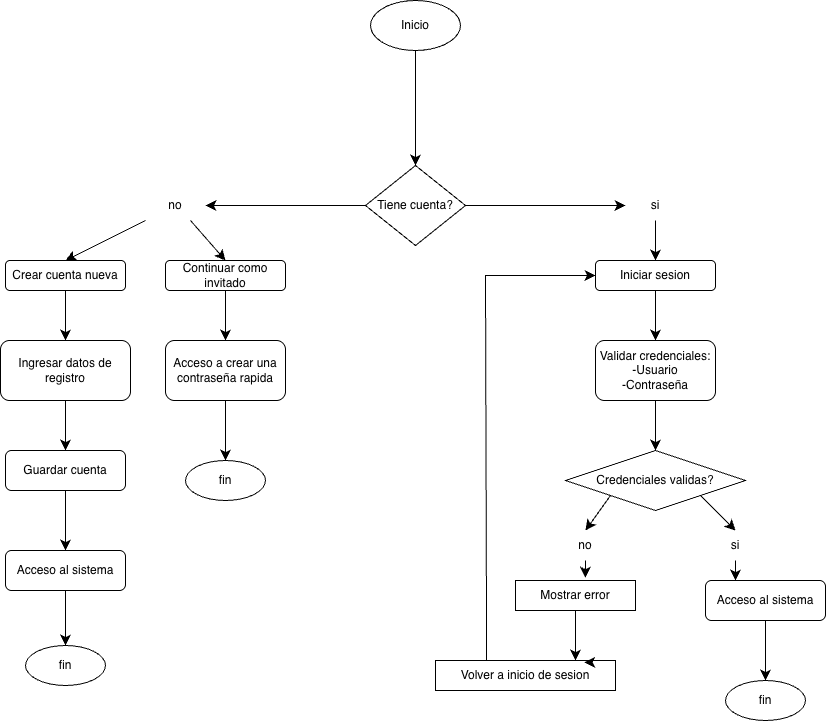

The diagram above was exported from draw.io. Its source (the exported page's mxGraphModel, read from the mxfile embedded in the PNG):
<mxGraphModel dx="2031" dy="865" grid="1" gridSize="10" guides="1" tooltips="1" connect="1" arrows="1" fold="1" page="1" pageScale="1" pageWidth="827" pageHeight="1169" math="0" shadow="0">
  <root>
    <mxCell id="0" />
    <mxCell id="1" parent="0" />
    <mxCell id="-CKZJWhsgHvu2YD7kqCM-1" edge="1" parent="1" source="-CKZJWhsgHvu2YD7kqCM-2" style="edgeStyle=none;curved=1;rounded=0;orthogonalLoop=1;jettySize=auto;html=1;entryX=0.5;entryY=0;entryDx=0;entryDy=0;fontSize=12;startSize=8;endSize=8;" target="-CKZJWhsgHvu2YD7kqCM-5">
      <mxGeometry relative="1" as="geometry" />
    </mxCell>
    <mxCell id="-CKZJWhsgHvu2YD7kqCM-2" parent="1" style="ellipse;whiteSpace=wrap;html=1;" value="Inicio" vertex="1">
      <mxGeometry height="50" width="90" x="-135" y="370" as="geometry" />
    </mxCell>
    <mxCell id="-CKZJWhsgHvu2YD7kqCM-3" edge="1" parent="1" source="-CKZJWhsgHvu2YD7kqCM-5" style="edgeStyle=none;curved=1;rounded=0;orthogonalLoop=1;jettySize=auto;html=1;entryX=1;entryY=0.5;entryDx=0;entryDy=0;fontSize=12;startSize=8;endSize=8;" target="-CKZJWhsgHvu2YD7kqCM-9">
      <mxGeometry relative="1" as="geometry" />
    </mxCell>
    <mxCell id="-CKZJWhsgHvu2YD7kqCM-4" edge="1" parent="1" source="-CKZJWhsgHvu2YD7kqCM-5" style="edgeStyle=none;curved=1;rounded=0;orthogonalLoop=1;jettySize=auto;html=1;fontSize=12;startSize=8;endSize=8;" target="-CKZJWhsgHvu2YD7kqCM-7">
      <mxGeometry relative="1" as="geometry" />
    </mxCell>
    <mxCell id="-CKZJWhsgHvu2YD7kqCM-5" parent="1" style="rhombus;whiteSpace=wrap;html=1;" value="Tiene cuenta?" vertex="1">
      <mxGeometry height="80" width="100" x="-140" y="535" as="geometry" />
    </mxCell>
    <mxCell id="-CKZJWhsgHvu2YD7kqCM-6" edge="1" parent="1" source="-CKZJWhsgHvu2YD7kqCM-7" style="edgeStyle=none;curved=1;rounded=0;orthogonalLoop=1;jettySize=auto;html=1;entryX=0.5;entryY=0;entryDx=0;entryDy=0;fontSize=12;startSize=8;endSize=8;" target="-CKZJWhsgHvu2YD7kqCM-11">
      <mxGeometry relative="1" as="geometry" />
    </mxCell>
    <mxCell id="-CKZJWhsgHvu2YD7kqCM-7" parent="1" style="text;html=1;whiteSpace=wrap;strokeColor=none;fillColor=none;align=center;verticalAlign=middle;rounded=0;" value="si" vertex="1">
      <mxGeometry height="30" width="60" x="120" y="560" as="geometry" />
    </mxCell>
    <mxCell id="-CKZJWhsgHvu2YD7kqCM-8" edge="1" parent="1" source="-CKZJWhsgHvu2YD7kqCM-9" style="edgeStyle=none;curved=1;rounded=0;orthogonalLoop=1;jettySize=auto;html=1;entryX=0.5;entryY=0;entryDx=0;entryDy=0;fontSize=12;startSize=8;endSize=8;" target="-CKZJWhsgHvu2YD7kqCM-15">
      <mxGeometry relative="1" as="geometry" />
    </mxCell>
    <mxCell id="-CKZJWhsgHvu2YD7kqCM-43" edge="1" parent="1" source="-CKZJWhsgHvu2YD7kqCM-9" style="edgeStyle=none;curved=1;rounded=0;orthogonalLoop=1;jettySize=auto;html=1;exitX=0.75;exitY=1;exitDx=0;exitDy=0;entryX=0.5;entryY=0;entryDx=0;entryDy=0;fontSize=12;startSize=8;endSize=8;" target="-CKZJWhsgHvu2YD7kqCM-35">
      <mxGeometry relative="1" as="geometry" />
    </mxCell>
    <mxCell id="-CKZJWhsgHvu2YD7kqCM-9" parent="1" style="text;html=1;whiteSpace=wrap;strokeColor=none;fillColor=none;align=center;verticalAlign=middle;rounded=0;" value="no" vertex="1">
      <mxGeometry height="30" width="60" x="-360" y="560" as="geometry" />
    </mxCell>
    <mxCell id="-CKZJWhsgHvu2YD7kqCM-10" edge="1" parent="1" source="-CKZJWhsgHvu2YD7kqCM-11" style="edgeStyle=none;curved=1;rounded=0;orthogonalLoop=1;jettySize=auto;html=1;entryX=0.5;entryY=0;entryDx=0;entryDy=0;fontSize=12;startSize=8;endSize=8;" target="-CKZJWhsgHvu2YD7kqCM-13">
      <mxGeometry relative="1" as="geometry" />
    </mxCell>
    <mxCell id="-CKZJWhsgHvu2YD7kqCM-11" parent="1" style="rounded=1;whiteSpace=wrap;html=1;" value="Iniciar sesion" vertex="1">
      <mxGeometry height="30" width="120" x="90" y="630" as="geometry" />
    </mxCell>
    <mxCell id="-CKZJWhsgHvu2YD7kqCM-12" edge="1" parent="1" source="-CKZJWhsgHvu2YD7kqCM-13" style="edgeStyle=none;curved=1;rounded=0;orthogonalLoop=1;jettySize=auto;html=1;entryX=0.5;entryY=0;entryDx=0;entryDy=0;fontSize=12;startSize=8;endSize=8;">
      <mxGeometry relative="1" as="geometry">
        <mxPoint x="150" y="820" as="targetPoint" />
      </mxGeometry>
    </mxCell>
    <mxCell id="-CKZJWhsgHvu2YD7kqCM-13" parent="1" style="rounded=1;whiteSpace=wrap;html=1;" value="Validar credenciales:&lt;div&gt;-Usuario&lt;/div&gt;&lt;div&gt;-Contraseña&lt;/div&gt;" vertex="1">
      <mxGeometry height="60" width="120" x="90" y="710" as="geometry" />
    </mxCell>
    <mxCell id="-CKZJWhsgHvu2YD7kqCM-14" edge="1" parent="1" source="-CKZJWhsgHvu2YD7kqCM-15" style="edgeStyle=none;curved=1;rounded=0;orthogonalLoop=1;jettySize=auto;html=1;entryX=0.5;entryY=0;entryDx=0;entryDy=0;fontSize=12;startSize=8;endSize=8;" target="-CKZJWhsgHvu2YD7kqCM-17">
      <mxGeometry relative="1" as="geometry" />
    </mxCell>
    <mxCell id="-CKZJWhsgHvu2YD7kqCM-15" parent="1" style="rounded=1;whiteSpace=wrap;html=1;" value="Crear cuenta nueva" vertex="1">
      <mxGeometry height="30" width="120" x="-500" y="630" as="geometry" />
    </mxCell>
    <mxCell id="-CKZJWhsgHvu2YD7kqCM-16" edge="1" parent="1" source="-CKZJWhsgHvu2YD7kqCM-17" style="edgeStyle=none;curved=1;rounded=0;orthogonalLoop=1;jettySize=auto;html=1;entryX=0.5;entryY=0;entryDx=0;entryDy=0;fontSize=12;startSize=8;endSize=8;" target="-CKZJWhsgHvu2YD7kqCM-19">
      <mxGeometry relative="1" as="geometry" />
    </mxCell>
    <mxCell id="-CKZJWhsgHvu2YD7kqCM-17" parent="1" style="rounded=1;whiteSpace=wrap;html=1;" value="Ingresar datos de registro" vertex="1">
      <mxGeometry height="60" width="130" x="-505" y="710" as="geometry" />
    </mxCell>
    <mxCell id="-CKZJWhsgHvu2YD7kqCM-18" edge="1" parent="1" source="-CKZJWhsgHvu2YD7kqCM-19" style="edgeStyle=none;curved=1;rounded=0;orthogonalLoop=1;jettySize=auto;html=1;entryX=0.5;entryY=0;entryDx=0;entryDy=0;fontSize=12;startSize=8;endSize=8;" target="-CKZJWhsgHvu2YD7kqCM-21">
      <mxGeometry relative="1" as="geometry" />
    </mxCell>
    <mxCell id="-CKZJWhsgHvu2YD7kqCM-19" parent="1" style="rounded=1;whiteSpace=wrap;html=1;" value="Guardar cuenta" vertex="1">
      <mxGeometry height="40" width="120" x="-500" y="820" as="geometry" />
    </mxCell>
    <mxCell id="-CKZJWhsgHvu2YD7kqCM-20" edge="1" parent="1" source="-CKZJWhsgHvu2YD7kqCM-21" style="edgeStyle=none;curved=1;rounded=0;orthogonalLoop=1;jettySize=auto;html=1;entryX=0.5;entryY=0;entryDx=0;entryDy=0;fontSize=12;startSize=8;endSize=8;" target="-CKZJWhsgHvu2YD7kqCM-22">
      <mxGeometry relative="1" as="geometry" />
    </mxCell>
    <mxCell id="-CKZJWhsgHvu2YD7kqCM-21" parent="1" style="rounded=1;whiteSpace=wrap;html=1;" value="Acceso al sistema" vertex="1">
      <mxGeometry height="40" width="120" x="-500" y="920" as="geometry" />
    </mxCell>
    <mxCell id="-CKZJWhsgHvu2YD7kqCM-22" parent="1" style="ellipse;whiteSpace=wrap;html=1;" value="fin" vertex="1">
      <mxGeometry height="40" width="80" x="-480" y="1015" as="geometry" />
    </mxCell>
    <mxCell id="-CKZJWhsgHvu2YD7kqCM-23" parent="1" style="ellipse;whiteSpace=wrap;html=1;" value="fin" vertex="1">
      <mxGeometry height="40" width="80" x="220" y="1050" as="geometry" />
    </mxCell>
    <mxCell id="-CKZJWhsgHvu2YD7kqCM-24" edge="1" parent="1" source="-CKZJWhsgHvu2YD7kqCM-25" style="edgeStyle=none;curved=1;rounded=0;orthogonalLoop=1;jettySize=auto;html=1;entryX=0.5;entryY=0;entryDx=0;entryDy=0;fontSize=12;startSize=8;endSize=8;" target="-CKZJWhsgHvu2YD7kqCM-23">
      <mxGeometry relative="1" as="geometry" />
    </mxCell>
    <mxCell id="-CKZJWhsgHvu2YD7kqCM-25" parent="1" style="rounded=1;whiteSpace=wrap;html=1;" value="Acceso al sistema" vertex="1">
      <mxGeometry height="40" width="120" x="200" y="950" as="geometry" />
    </mxCell>
    <mxCell id="-CKZJWhsgHvu2YD7kqCM-26" edge="1" parent="1" source="-CKZJWhsgHvu2YD7kqCM-27" style="edgeStyle=none;curved=1;rounded=0;orthogonalLoop=1;jettySize=auto;html=1;exitX=0.5;exitY=1;exitDx=0;exitDy=0;entryX=0.25;entryY=0;entryDx=0;entryDy=0;fontSize=12;startSize=8;endSize=8;" target="-CKZJWhsgHvu2YD7kqCM-25">
      <mxGeometry relative="1" as="geometry" />
    </mxCell>
    <mxCell id="-CKZJWhsgHvu2YD7kqCM-27" parent="1" style="text;html=1;whiteSpace=wrap;strokeColor=none;fillColor=none;align=center;verticalAlign=middle;rounded=0;" value="si" vertex="1">
      <mxGeometry height="30" width="60" x="200" y="900" as="geometry" />
    </mxCell>
    <mxCell id="-CKZJWhsgHvu2YD7kqCM-28" parent="1" style="text;html=1;whiteSpace=wrap;strokeColor=none;fillColor=none;align=center;verticalAlign=middle;rounded=0;" value="no" vertex="1">
      <mxGeometry height="30" width="60" x="50" y="900" as="geometry" />
    </mxCell>
    <mxCell id="-CKZJWhsgHvu2YD7kqCM-29" parent="1" style="rounded=0;whiteSpace=wrap;html=1;" value="Mostrar error" vertex="1">
      <mxGeometry height="30" width="120" x="10" y="950" as="geometry" />
    </mxCell>
    <mxCell id="-CKZJWhsgHvu2YD7kqCM-30" edge="1" parent="1" source="-CKZJWhsgHvu2YD7kqCM-31" style="edgeStyle=none;curved=0;rounded=0;orthogonalLoop=1;jettySize=auto;html=1;exitX=0.284;exitY=-0.007;exitDx=0;exitDy=0;fontSize=12;startSize=8;endSize=8;entryX=0;entryY=0.5;entryDx=0;entryDy=0;exitPerimeter=0;" target="-CKZJWhsgHvu2YD7kqCM-11">
      <mxGeometry relative="1" as="geometry">
        <Array as="points">
          <mxPoint x="-20" y="645" />
        </Array>
        <mxPoint x="-30" y="640" as="targetPoint" />
      </mxGeometry>
    </mxCell>
    <mxCell id="-CKZJWhsgHvu2YD7kqCM-31" parent="1" style="rounded=0;whiteSpace=wrap;html=1;" value="Volver a inicio de sesion" vertex="1">
      <mxGeometry height="30" width="180" x="-70" y="1030" as="geometry" />
    </mxCell>
    <mxCell id="-CKZJWhsgHvu2YD7kqCM-32" edge="1" parent="1" source="-CKZJWhsgHvu2YD7kqCM-28" style="edgeStyle=none;curved=1;rounded=0;orthogonalLoop=1;jettySize=auto;html=1;exitX=0.5;exitY=1;exitDx=0;exitDy=0;entryX=0.583;entryY=-0.096;entryDx=0;entryDy=0;entryPerimeter=0;fontSize=12;startSize=8;endSize=8;" target="-CKZJWhsgHvu2YD7kqCM-29">
      <mxGeometry relative="1" as="geometry" />
    </mxCell>
    <mxCell id="-CKZJWhsgHvu2YD7kqCM-33" edge="1" parent="1" source="-CKZJWhsgHvu2YD7kqCM-29" style="edgeStyle=none;curved=1;rounded=0;orthogonalLoop=1;jettySize=auto;html=1;fontSize=12;startSize=8;endSize=8;">
      <mxGeometry relative="1" as="geometry">
        <mxPoint x="70" y="1030" as="targetPoint" />
      </mxGeometry>
    </mxCell>
    <mxCell id="-CKZJWhsgHvu2YD7kqCM-34" edge="1" parent="1" source="-CKZJWhsgHvu2YD7kqCM-35" style="edgeStyle=none;curved=1;rounded=0;orthogonalLoop=1;jettySize=auto;html=1;entryX=0.5;entryY=0;entryDx=0;entryDy=0;fontSize=12;startSize=8;endSize=8;" target="-CKZJWhsgHvu2YD7kqCM-37">
      <mxGeometry relative="1" as="geometry" />
    </mxCell>
    <mxCell id="-CKZJWhsgHvu2YD7kqCM-35" parent="1" style="rounded=1;whiteSpace=wrap;html=1;" value="Continuar como invitado" vertex="1">
      <mxGeometry height="30" width="120" x="-340" y="630" as="geometry" />
    </mxCell>
    <mxCell id="-CKZJWhsgHvu2YD7kqCM-36" edge="1" parent="1" source="-CKZJWhsgHvu2YD7kqCM-37" style="edgeStyle=none;curved=1;rounded=0;orthogonalLoop=1;jettySize=auto;html=1;entryX=0.5;entryY=0;entryDx=0;entryDy=0;fontSize=12;startSize=8;endSize=8;" target="-CKZJWhsgHvu2YD7kqCM-38">
      <mxGeometry relative="1" as="geometry" />
    </mxCell>
    <mxCell id="-CKZJWhsgHvu2YD7kqCM-37" parent="1" style="rounded=1;whiteSpace=wrap;html=1;" value="Acceso a crear una contraseña rapida" vertex="1">
      <mxGeometry height="60" width="120" x="-340" y="710" as="geometry" />
    </mxCell>
    <mxCell id="-CKZJWhsgHvu2YD7kqCM-38" parent="1" style="ellipse;whiteSpace=wrap;html=1;" value="fin" vertex="1">
      <mxGeometry height="40" width="80" x="-320" y="830" as="geometry" />
    </mxCell>
    <mxCell id="-CKZJWhsgHvu2YD7kqCM-39" edge="1" parent="1" source="-CKZJWhsgHvu2YD7kqCM-41" style="edgeStyle=none;curved=1;rounded=0;orthogonalLoop=1;jettySize=auto;html=1;exitX=0;exitY=1;exitDx=0;exitDy=0;entryX=0.5;entryY=0;entryDx=0;entryDy=0;fontSize=12;startSize=8;endSize=8;" target="-CKZJWhsgHvu2YD7kqCM-28">
      <mxGeometry relative="1" as="geometry" />
    </mxCell>
    <mxCell id="-CKZJWhsgHvu2YD7kqCM-40" edge="1" parent="1" source="-CKZJWhsgHvu2YD7kqCM-41" style="edgeStyle=none;curved=1;rounded=0;orthogonalLoop=1;jettySize=auto;html=1;exitX=1;exitY=1;exitDx=0;exitDy=0;entryX=0.5;entryY=0;entryDx=0;entryDy=0;fontSize=12;startSize=8;endSize=8;" target="-CKZJWhsgHvu2YD7kqCM-27">
      <mxGeometry relative="1" as="geometry" />
    </mxCell>
    <mxCell id="-CKZJWhsgHvu2YD7kqCM-41" parent="1" style="rhombus;whiteSpace=wrap;html=1;" value="Credenciales validas?" vertex="1">
      <mxGeometry height="60" width="180" x="60" y="820" as="geometry" />
    </mxCell>
    <mxCell id="-CKZJWhsgHvu2YD7kqCM-42" edge="1" parent="1" style="edgeStyle=none;curved=1;rounded=0;orthogonalLoop=1;jettySize=auto;html=1;entryX=0.826;entryY=0.067;entryDx=0;entryDy=0;entryPerimeter=0;fontSize=12;startSize=8;endSize=8;" target="-CKZJWhsgHvu2YD7kqCM-31">
      <mxGeometry relative="1" as="geometry">
        <mxPoint x="80" y="1032" as="sourcePoint" />
      </mxGeometry>
    </mxCell>
  </root>
</mxGraphModel>